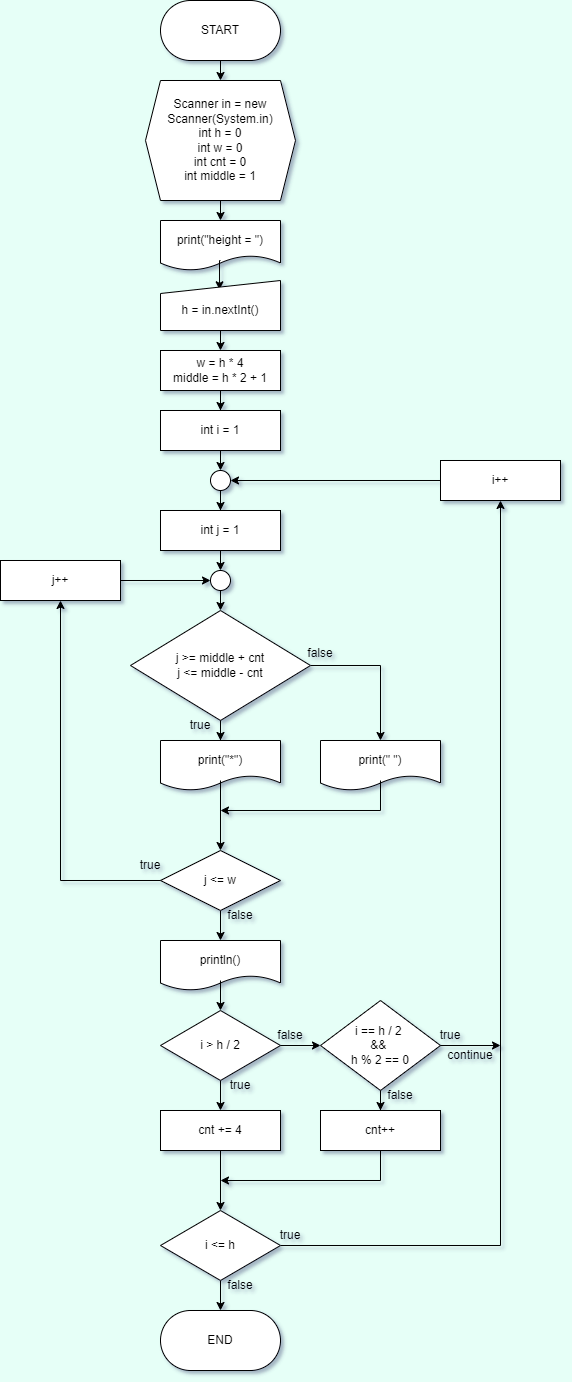

The diagram above was exported from draw.io. Its source (the exported page's mxGraphModel, read from the mxfile embedded in the PNG):
<mxGraphModel dx="460" dy="784" grid="1" gridSize="10" guides="1" tooltips="1" connect="1" arrows="1" fold="1" page="1" pageScale="1" pageWidth="827" pageHeight="1169" background="#E6FFF7" math="0" shadow="1">
  <root>
    <mxCell id="0" />
    <mxCell id="1" parent="0" />
    <mxCell id="wA5EKF9ezSaXrgdMOIPe-1" value="" style="rounded=1;whiteSpace=wrap;html=1;arcSize=50;" parent="1" vertex="1">
      <mxGeometry x="570" y="160" width="120" height="60" as="geometry" />
    </mxCell>
    <mxCell id="wA5EKF9ezSaXrgdMOIPe-2" style="edgeStyle=orthogonalEdgeStyle;rounded=0;orthogonalLoop=1;jettySize=auto;html=1;exitX=0.5;exitY=1;exitDx=0;exitDy=0;entryX=0.5;entryY=0;entryDx=0;entryDy=0;" parent="1" source="wA5EKF9ezSaXrgdMOIPe-3" target="wA5EKF9ezSaXrgdMOIPe-5" edge="1">
      <mxGeometry relative="1" as="geometry" />
    </mxCell>
    <mxCell id="wA5EKF9ezSaXrgdMOIPe-3" value="START" style="text;html=1;strokeColor=none;fillColor=none;align=center;verticalAlign=middle;whiteSpace=wrap;rounded=0;" parent="1" vertex="1">
      <mxGeometry x="570" y="160" width="120" height="60" as="geometry" />
    </mxCell>
    <mxCell id="wA5EKF9ezSaXrgdMOIPe-4" style="edgeStyle=orthogonalEdgeStyle;rounded=0;orthogonalLoop=1;jettySize=auto;html=1;exitX=0.5;exitY=1;exitDx=0;exitDy=0;entryX=0.5;entryY=0;entryDx=0;entryDy=0;" parent="1" source="wA5EKF9ezSaXrgdMOIPe-5" target="wA5EKF9ezSaXrgdMOIPe-6" edge="1">
      <mxGeometry relative="1" as="geometry" />
    </mxCell>
    <mxCell id="wA5EKF9ezSaXrgdMOIPe-5" value="Scanner in = new Scanner(System.in)&lt;br&gt;int h = 0&lt;br&gt;int w = 0&lt;br&gt;int cnt = 0&lt;br&gt;int middle = 1" style="shape=hexagon;perimeter=hexagonPerimeter2;whiteSpace=wrap;html=1;fixedSize=1;size=15;" parent="1" vertex="1">
      <mxGeometry x="555" y="240" width="150" height="120" as="geometry" />
    </mxCell>
    <mxCell id="wA5EKF9ezSaXrgdMOIPe-6" value="" style="shape=document;whiteSpace=wrap;html=1;boundedLbl=1;" parent="1" vertex="1">
      <mxGeometry x="570" y="380" width="120" height="50" as="geometry" />
    </mxCell>
    <mxCell id="wA5EKF9ezSaXrgdMOIPe-7" style="edgeStyle=orthogonalEdgeStyle;rounded=0;orthogonalLoop=1;jettySize=auto;html=1;exitX=0.5;exitY=1;exitDx=0;exitDy=0;entryX=0.492;entryY=0.186;entryDx=0;entryDy=0;entryPerimeter=0;" parent="1" source="wA5EKF9ezSaXrgdMOIPe-8" target="wA5EKF9ezSaXrgdMOIPe-9" edge="1">
      <mxGeometry relative="1" as="geometry" />
    </mxCell>
    <mxCell id="wA5EKF9ezSaXrgdMOIPe-8" value="print(&quot;height = &quot;)" style="text;html=1;strokeColor=none;fillColor=none;align=center;verticalAlign=middle;whiteSpace=wrap;rounded=0;" parent="1" vertex="1">
      <mxGeometry x="570" y="380" width="120" height="40" as="geometry" />
    </mxCell>
    <mxCell id="wA5EKF9ezSaXrgdMOIPe-9" value="" style="shape=manualInput;whiteSpace=wrap;html=1;size=13;" parent="1" vertex="1">
      <mxGeometry x="570" y="440" width="120" height="50" as="geometry" />
    </mxCell>
    <mxCell id="wA5EKF9ezSaXrgdMOIPe-10" style="edgeStyle=orthogonalEdgeStyle;rounded=0;orthogonalLoop=1;jettySize=auto;html=1;exitX=0.5;exitY=1;exitDx=0;exitDy=0;entryX=0.5;entryY=0;entryDx=0;entryDy=0;" parent="1" source="wA5EKF9ezSaXrgdMOIPe-11" target="wA5EKF9ezSaXrgdMOIPe-12" edge="1">
      <mxGeometry relative="1" as="geometry" />
    </mxCell>
    <mxCell id="wA5EKF9ezSaXrgdMOIPe-11" value="h = in.nextInt()" style="text;html=1;strokeColor=none;fillColor=none;align=center;verticalAlign=middle;whiteSpace=wrap;rounded=0;" parent="1" vertex="1">
      <mxGeometry x="570" y="450" width="120" height="40" as="geometry" />
    </mxCell>
    <mxCell id="wA5EKF9ezSaXrgdMOIPe-12" value="" style="rounded=0;whiteSpace=wrap;html=1;" parent="1" vertex="1">
      <mxGeometry x="570" y="510" width="120" height="40" as="geometry" />
    </mxCell>
    <mxCell id="wA5EKF9ezSaXrgdMOIPe-13" style="edgeStyle=orthogonalEdgeStyle;rounded=0;orthogonalLoop=1;jettySize=auto;html=1;entryX=0.5;entryY=0;entryDx=0;entryDy=0;" parent="1" source="wA5EKF9ezSaXrgdMOIPe-14" target="wA5EKF9ezSaXrgdMOIPe-19" edge="1">
      <mxGeometry relative="1" as="geometry" />
    </mxCell>
    <mxCell id="wA5EKF9ezSaXrgdMOIPe-14" value="w = h * 4&lt;br&gt;middle = h * 2 + 1" style="text;html=1;strokeColor=none;fillColor=none;align=center;verticalAlign=middle;whiteSpace=wrap;rounded=0;" parent="1" vertex="1">
      <mxGeometry x="570" y="510" width="120" height="40" as="geometry" />
    </mxCell>
    <mxCell id="wA5EKF9ezSaXrgdMOIPe-15" style="edgeStyle=orthogonalEdgeStyle;rounded=0;orthogonalLoop=1;jettySize=auto;html=1;" parent="1" source="wA5EKF9ezSaXrgdMOIPe-16" target="wA5EKF9ezSaXrgdMOIPe-22" edge="1">
      <mxGeometry relative="1" as="geometry" />
    </mxCell>
    <mxCell id="wA5EKF9ezSaXrgdMOIPe-16" value="" style="ellipse;whiteSpace=wrap;html=1;aspect=fixed;" parent="1" vertex="1">
      <mxGeometry x="620" y="630" width="20" height="20" as="geometry" />
    </mxCell>
    <mxCell id="wA5EKF9ezSaXrgdMOIPe-17" value="" style="rounded=0;whiteSpace=wrap;html=1;" parent="1" vertex="1">
      <mxGeometry x="570" y="570" width="120" height="40" as="geometry" />
    </mxCell>
    <mxCell id="wA5EKF9ezSaXrgdMOIPe-18" style="edgeStyle=orthogonalEdgeStyle;rounded=0;orthogonalLoop=1;jettySize=auto;html=1;exitX=0.5;exitY=1;exitDx=0;exitDy=0;entryX=0.5;entryY=0;entryDx=0;entryDy=0;" parent="1" source="wA5EKF9ezSaXrgdMOIPe-19" target="wA5EKF9ezSaXrgdMOIPe-16" edge="1">
      <mxGeometry relative="1" as="geometry" />
    </mxCell>
    <mxCell id="wA5EKF9ezSaXrgdMOIPe-19" value="int i = 1" style="text;html=1;strokeColor=none;fillColor=none;align=center;verticalAlign=middle;whiteSpace=wrap;rounded=0;" parent="1" vertex="1">
      <mxGeometry x="570" y="570" width="120" height="40" as="geometry" />
    </mxCell>
    <mxCell id="wA5EKF9ezSaXrgdMOIPe-20" value="" style="rounded=0;whiteSpace=wrap;html=1;" parent="1" vertex="1">
      <mxGeometry x="570" y="670" width="120" height="40" as="geometry" />
    </mxCell>
    <mxCell id="wA5EKF9ezSaXrgdMOIPe-21" style="edgeStyle=orthogonalEdgeStyle;rounded=0;orthogonalLoop=1;jettySize=auto;html=1;exitX=0.5;exitY=1;exitDx=0;exitDy=0;entryX=0.5;entryY=0;entryDx=0;entryDy=0;" parent="1" source="wA5EKF9ezSaXrgdMOIPe-22" target="wA5EKF9ezSaXrgdMOIPe-24" edge="1">
      <mxGeometry relative="1" as="geometry" />
    </mxCell>
    <mxCell id="wA5EKF9ezSaXrgdMOIPe-22" value="int j = 1" style="text;html=1;strokeColor=none;fillColor=none;align=center;verticalAlign=middle;whiteSpace=wrap;rounded=0;" parent="1" vertex="1">
      <mxGeometry x="570" y="670" width="120" height="40" as="geometry" />
    </mxCell>
    <mxCell id="wA5EKF9ezSaXrgdMOIPe-23" style="edgeStyle=orthogonalEdgeStyle;rounded=0;orthogonalLoop=1;jettySize=auto;html=1;exitX=0.5;exitY=1;exitDx=0;exitDy=0;entryX=0.5;entryY=0;entryDx=0;entryDy=0;" parent="1" source="wA5EKF9ezSaXrgdMOIPe-24" target="wA5EKF9ezSaXrgdMOIPe-27" edge="1">
      <mxGeometry relative="1" as="geometry" />
    </mxCell>
    <mxCell id="wA5EKF9ezSaXrgdMOIPe-24" value="" style="ellipse;whiteSpace=wrap;html=1;aspect=fixed;" parent="1" vertex="1">
      <mxGeometry x="620" y="730" width="20" height="20" as="geometry" />
    </mxCell>
    <mxCell id="wA5EKF9ezSaXrgdMOIPe-25" style="edgeStyle=orthogonalEdgeStyle;rounded=0;orthogonalLoop=1;jettySize=auto;html=1;entryX=0.5;entryY=0;entryDx=0;entryDy=0;" parent="1" source="wA5EKF9ezSaXrgdMOIPe-27" target="wA5EKF9ezSaXrgdMOIPe-31" edge="1">
      <mxGeometry relative="1" as="geometry" />
    </mxCell>
    <mxCell id="wA5EKF9ezSaXrgdMOIPe-26" style="edgeStyle=orthogonalEdgeStyle;rounded=0;orthogonalLoop=1;jettySize=auto;html=1;exitX=1;exitY=0.5;exitDx=0;exitDy=0;entryX=0.5;entryY=0;entryDx=0;entryDy=0;" parent="1" source="wA5EKF9ezSaXrgdMOIPe-27" target="wA5EKF9ezSaXrgdMOIPe-35" edge="1">
      <mxGeometry relative="1" as="geometry" />
    </mxCell>
    <mxCell id="wA5EKF9ezSaXrgdMOIPe-27" value="" style="rhombus;whiteSpace=wrap;html=1;" parent="1" vertex="1">
      <mxGeometry x="540" y="770" width="180" height="110" as="geometry" />
    </mxCell>
    <mxCell id="wA5EKF9ezSaXrgdMOIPe-28" value="j &amp;gt;= middle + cnt&lt;br&gt;j &amp;lt;= middle - cnt" style="text;html=1;strokeColor=none;fillColor=none;align=center;verticalAlign=middle;whiteSpace=wrap;rounded=0;" parent="1" vertex="1">
      <mxGeometry x="570" y="797.5" width="120" height="55" as="geometry" />
    </mxCell>
    <mxCell id="wA5EKF9ezSaXrgdMOIPe-29" value="" style="shape=document;whiteSpace=wrap;html=1;boundedLbl=1;" parent="1" vertex="1">
      <mxGeometry x="570" y="900" width="120" height="50" as="geometry" />
    </mxCell>
    <mxCell id="wA5EKF9ezSaXrgdMOIPe-30" style="edgeStyle=orthogonalEdgeStyle;rounded=0;orthogonalLoop=1;jettySize=auto;html=1;exitX=0.5;exitY=1;exitDx=0;exitDy=0;entryX=0.5;entryY=0;entryDx=0;entryDy=0;" parent="1" source="wA5EKF9ezSaXrgdMOIPe-31" target="wA5EKF9ezSaXrgdMOIPe-41" edge="1">
      <mxGeometry relative="1" as="geometry" />
    </mxCell>
    <mxCell id="wA5EKF9ezSaXrgdMOIPe-31" value="print(&quot;*&quot;)" style="text;html=1;strokeColor=none;fillColor=none;align=center;verticalAlign=middle;whiteSpace=wrap;rounded=0;" parent="1" vertex="1">
      <mxGeometry x="570" y="900" width="120" height="40" as="geometry" />
    </mxCell>
    <mxCell id="wA5EKF9ezSaXrgdMOIPe-32" value="true" style="text;html=1;strokeColor=none;fillColor=none;align=center;verticalAlign=middle;whiteSpace=wrap;rounded=0;" parent="1" vertex="1">
      <mxGeometry x="580" y="870" width="60" height="30" as="geometry" />
    </mxCell>
    <mxCell id="wA5EKF9ezSaXrgdMOIPe-33" value="" style="shape=document;whiteSpace=wrap;html=1;boundedLbl=1;" parent="1" vertex="1">
      <mxGeometry x="730" y="900" width="120" height="50" as="geometry" />
    </mxCell>
    <mxCell id="wA5EKF9ezSaXrgdMOIPe-34" style="edgeStyle=orthogonalEdgeStyle;rounded=0;orthogonalLoop=1;jettySize=auto;html=1;exitX=0.5;exitY=1;exitDx=0;exitDy=0;" parent="1" source="wA5EKF9ezSaXrgdMOIPe-35" edge="1">
      <mxGeometry relative="1" as="geometry">
        <mxPoint x="630" y="970" as="targetPoint" />
        <Array as="points">
          <mxPoint x="790" y="970" />
        </Array>
      </mxGeometry>
    </mxCell>
    <mxCell id="wA5EKF9ezSaXrgdMOIPe-35" value="print(&quot; &quot;)" style="text;html=1;strokeColor=none;fillColor=none;align=center;verticalAlign=middle;whiteSpace=wrap;rounded=0;" parent="1" vertex="1">
      <mxGeometry x="730" y="900" width="120" height="40" as="geometry" />
    </mxCell>
    <mxCell id="wA5EKF9ezSaXrgdMOIPe-36" value="false" style="text;html=1;strokeColor=none;fillColor=none;align=center;verticalAlign=middle;whiteSpace=wrap;rounded=0;" parent="1" vertex="1">
      <mxGeometry x="700" y="797.5" width="60" height="30" as="geometry" />
    </mxCell>
    <mxCell id="wA5EKF9ezSaXrgdMOIPe-37" value="" style="shape=document;whiteSpace=wrap;html=1;boundedLbl=1;" parent="1" vertex="1">
      <mxGeometry x="570" y="1100" width="120" height="50" as="geometry" />
    </mxCell>
    <mxCell id="wA5EKF9ezSaXrgdMOIPe-38" style="edgeStyle=orthogonalEdgeStyle;rounded=0;orthogonalLoop=1;jettySize=auto;html=1;exitX=0.5;exitY=1;exitDx=0;exitDy=0;entryX=0.5;entryY=0;entryDx=0;entryDy=0;" parent="1" source="wA5EKF9ezSaXrgdMOIPe-39" target="wA5EKF9ezSaXrgdMOIPe-50" edge="1">
      <mxGeometry relative="1" as="geometry" />
    </mxCell>
    <mxCell id="wA5EKF9ezSaXrgdMOIPe-39" value="println()" style="text;html=1;strokeColor=none;fillColor=none;align=center;verticalAlign=middle;whiteSpace=wrap;rounded=0;" parent="1" vertex="1">
      <mxGeometry x="570" y="1100" width="120" height="40" as="geometry" />
    </mxCell>
    <mxCell id="wA5EKF9ezSaXrgdMOIPe-40" style="edgeStyle=orthogonalEdgeStyle;rounded=0;orthogonalLoop=1;jettySize=auto;html=1;entryX=0.5;entryY=0;entryDx=0;entryDy=0;" parent="1" source="wA5EKF9ezSaXrgdMOIPe-41" target="wA5EKF9ezSaXrgdMOIPe-39" edge="1">
      <mxGeometry relative="1" as="geometry" />
    </mxCell>
    <mxCell id="wA5EKF9ezSaXrgdMOIPe-41" value="" style="rhombus;whiteSpace=wrap;html=1;" parent="1" vertex="1">
      <mxGeometry x="570" y="1010" width="120" height="60" as="geometry" />
    </mxCell>
    <mxCell id="wA5EKF9ezSaXrgdMOIPe-42" style="edgeStyle=orthogonalEdgeStyle;rounded=0;orthogonalLoop=1;jettySize=auto;html=1;exitX=0;exitY=0.5;exitDx=0;exitDy=0;entryX=0.5;entryY=1;entryDx=0;entryDy=0;" parent="1" source="wA5EKF9ezSaXrgdMOIPe-43" target="wA5EKF9ezSaXrgdMOIPe-46" edge="1">
      <mxGeometry relative="1" as="geometry" />
    </mxCell>
    <mxCell id="wA5EKF9ezSaXrgdMOIPe-43" value="j &amp;lt;= w" style="text;html=1;strokeColor=none;fillColor=none;align=center;verticalAlign=middle;whiteSpace=wrap;rounded=0;" parent="1" vertex="1">
      <mxGeometry x="570" y="1020" width="120" height="40" as="geometry" />
    </mxCell>
    <mxCell id="wA5EKF9ezSaXrgdMOIPe-44" value="" style="rounded=0;whiteSpace=wrap;html=1;" parent="1" vertex="1">
      <mxGeometry x="410" y="720" width="120" height="40" as="geometry" />
    </mxCell>
    <mxCell id="wA5EKF9ezSaXrgdMOIPe-45" style="edgeStyle=orthogonalEdgeStyle;rounded=0;orthogonalLoop=1;jettySize=auto;html=1;exitX=1;exitY=0.5;exitDx=0;exitDy=0;entryX=0;entryY=0.5;entryDx=0;entryDy=0;" parent="1" source="wA5EKF9ezSaXrgdMOIPe-46" target="wA5EKF9ezSaXrgdMOIPe-24" edge="1">
      <mxGeometry relative="1" as="geometry" />
    </mxCell>
    <mxCell id="wA5EKF9ezSaXrgdMOIPe-46" value="j++" style="text;html=1;strokeColor=none;fillColor=none;align=center;verticalAlign=middle;whiteSpace=wrap;rounded=0;" parent="1" vertex="1">
      <mxGeometry x="410" y="720" width="120" height="40" as="geometry" />
    </mxCell>
    <mxCell id="wA5EKF9ezSaXrgdMOIPe-47" value="true" style="text;html=1;strokeColor=none;fillColor=none;align=center;verticalAlign=middle;whiteSpace=wrap;rounded=0;" parent="1" vertex="1">
      <mxGeometry x="530" y="1010" width="60" height="30" as="geometry" />
    </mxCell>
    <mxCell id="wA5EKF9ezSaXrgdMOIPe-48" value="false" style="text;html=1;strokeColor=none;fillColor=none;align=center;verticalAlign=middle;whiteSpace=wrap;rounded=0;" parent="1" vertex="1">
      <mxGeometry x="620" y="1060" width="60" height="30" as="geometry" />
    </mxCell>
    <mxCell id="wA5EKF9ezSaXrgdMOIPe-49" value="" style="edgeStyle=orthogonalEdgeStyle;rounded=0;orthogonalLoop=1;jettySize=auto;html=1;" parent="1" source="wA5EKF9ezSaXrgdMOIPe-50" target="wA5EKF9ezSaXrgdMOIPe-53" edge="1">
      <mxGeometry relative="1" as="geometry" />
    </mxCell>
    <mxCell id="wA5EKF9ezSaXrgdMOIPe-50" value="" style="rhombus;whiteSpace=wrap;html=1;" parent="1" vertex="1">
      <mxGeometry x="570" y="1170" width="120" height="70" as="geometry" />
    </mxCell>
    <mxCell id="wA5EKF9ezSaXrgdMOIPe-51" value="" style="edgeStyle=orthogonalEdgeStyle;rounded=0;orthogonalLoop=1;jettySize=auto;html=1;" parent="1" source="wA5EKF9ezSaXrgdMOIPe-52" target="wA5EKF9ezSaXrgdMOIPe-58" edge="1">
      <mxGeometry relative="1" as="geometry" />
    </mxCell>
    <mxCell id="wA5EKF9ezSaXrgdMOIPe-52" value="i &amp;gt; h / 2" style="text;html=1;strokeColor=none;fillColor=none;align=center;verticalAlign=middle;whiteSpace=wrap;rounded=0;" parent="1" vertex="1">
      <mxGeometry x="570" y="1185" width="120" height="40" as="geometry" />
    </mxCell>
    <mxCell id="wA5EKF9ezSaXrgdMOIPe-53" value="" style="whiteSpace=wrap;html=1;" parent="1" vertex="1">
      <mxGeometry x="570" y="1270" width="120" height="40" as="geometry" />
    </mxCell>
    <mxCell id="wA5EKF9ezSaXrgdMOIPe-54" value="" style="edgeStyle=orthogonalEdgeStyle;rounded=0;orthogonalLoop=1;jettySize=auto;html=1;" parent="1" source="wA5EKF9ezSaXrgdMOIPe-55" target="wA5EKF9ezSaXrgdMOIPe-65" edge="1">
      <mxGeometry relative="1" as="geometry" />
    </mxCell>
    <mxCell id="wA5EKF9ezSaXrgdMOIPe-55" value="cnt += 4" style="text;html=1;strokeColor=none;fillColor=none;align=center;verticalAlign=middle;whiteSpace=wrap;rounded=0;" parent="1" vertex="1">
      <mxGeometry x="570" y="1270" width="120" height="40" as="geometry" />
    </mxCell>
    <mxCell id="wA5EKF9ezSaXrgdMOIPe-56" value="true" style="text;html=1;strokeColor=none;fillColor=none;align=center;verticalAlign=middle;whiteSpace=wrap;rounded=0;" parent="1" vertex="1">
      <mxGeometry x="620" y="1230" width="60" height="30" as="geometry" />
    </mxCell>
    <mxCell id="wA5EKF9ezSaXrgdMOIPe-57" value="" style="edgeStyle=orthogonalEdgeStyle;rounded=0;orthogonalLoop=1;jettySize=auto;html=1;" parent="1" source="wA5EKF9ezSaXrgdMOIPe-58" target="wA5EKF9ezSaXrgdMOIPe-71" edge="1">
      <mxGeometry relative="1" as="geometry" />
    </mxCell>
    <mxCell id="wA5EKF9ezSaXrgdMOIPe-58" value="" style="rhombus;whiteSpace=wrap;html=1;" parent="1" vertex="1">
      <mxGeometry x="730" y="1160" width="120" height="90" as="geometry" />
    </mxCell>
    <mxCell id="wA5EKF9ezSaXrgdMOIPe-59" style="edgeStyle=orthogonalEdgeStyle;rounded=0;orthogonalLoop=1;jettySize=auto;html=1;exitX=1;exitY=0.5;exitDx=0;exitDy=0;" parent="1" source="wA5EKF9ezSaXrgdMOIPe-60" edge="1">
      <mxGeometry relative="1" as="geometry">
        <mxPoint x="910" y="1205" as="targetPoint" />
      </mxGeometry>
    </mxCell>
    <mxCell id="wA5EKF9ezSaXrgdMOIPe-60" value="i == h / 2 &lt;br&gt;&amp;amp;&amp;amp; &lt;br&gt;h % 2 == 0" style="text;html=1;strokeColor=none;fillColor=none;align=center;verticalAlign=middle;whiteSpace=wrap;rounded=0;" parent="1" vertex="1">
      <mxGeometry x="730" y="1185" width="120" height="40" as="geometry" />
    </mxCell>
    <mxCell id="wA5EKF9ezSaXrgdMOIPe-61" value="true" style="text;html=1;strokeColor=none;fillColor=none;align=center;verticalAlign=middle;whiteSpace=wrap;rounded=0;" parent="1" vertex="1">
      <mxGeometry x="830" y="1180" width="60" height="30" as="geometry" />
    </mxCell>
    <mxCell id="wA5EKF9ezSaXrgdMOIPe-62" value="false" style="text;html=1;strokeColor=none;fillColor=none;align=center;verticalAlign=middle;whiteSpace=wrap;rounded=0;" parent="1" vertex="1">
      <mxGeometry x="780" y="1240" width="60" height="30" as="geometry" />
    </mxCell>
    <mxCell id="wA5EKF9ezSaXrgdMOIPe-63" style="edgeStyle=orthogonalEdgeStyle;rounded=0;orthogonalLoop=1;jettySize=auto;html=1;entryX=0.5;entryY=1;entryDx=0;entryDy=0;" parent="1" source="wA5EKF9ezSaXrgdMOIPe-65" target="wA5EKF9ezSaXrgdMOIPe-69" edge="1">
      <mxGeometry relative="1" as="geometry" />
    </mxCell>
    <mxCell id="wA5EKF9ezSaXrgdMOIPe-64" style="edgeStyle=orthogonalEdgeStyle;rounded=0;orthogonalLoop=1;jettySize=auto;html=1;exitX=0.5;exitY=1;exitDx=0;exitDy=0;entryX=0.5;entryY=0;entryDx=0;entryDy=0;" parent="1" source="wA5EKF9ezSaXrgdMOIPe-65" target="wA5EKF9ezSaXrgdMOIPe-78" edge="1">
      <mxGeometry relative="1" as="geometry" />
    </mxCell>
    <mxCell id="wA5EKF9ezSaXrgdMOIPe-65" value="" style="rhombus;whiteSpace=wrap;html=1;" parent="1" vertex="1">
      <mxGeometry x="570" y="1370" width="120" height="70" as="geometry" />
    </mxCell>
    <mxCell id="wA5EKF9ezSaXrgdMOIPe-66" value="i &amp;lt;= h" style="text;html=1;strokeColor=none;fillColor=none;align=center;verticalAlign=middle;whiteSpace=wrap;rounded=0;" parent="1" vertex="1">
      <mxGeometry x="570" y="1385" width="120" height="40" as="geometry" />
    </mxCell>
    <mxCell id="wA5EKF9ezSaXrgdMOIPe-67" style="edgeStyle=orthogonalEdgeStyle;rounded=0;orthogonalLoop=1;jettySize=auto;html=1;entryX=1;entryY=0.5;entryDx=0;entryDy=0;" parent="1" source="wA5EKF9ezSaXrgdMOIPe-68" target="wA5EKF9ezSaXrgdMOIPe-16" edge="1">
      <mxGeometry relative="1" as="geometry" />
    </mxCell>
    <mxCell id="wA5EKF9ezSaXrgdMOIPe-68" value="" style="rounded=0;whiteSpace=wrap;html=1;" parent="1" vertex="1">
      <mxGeometry x="850" y="620" width="120" height="40" as="geometry" />
    </mxCell>
    <mxCell id="wA5EKF9ezSaXrgdMOIPe-69" value="i++" style="text;html=1;strokeColor=none;fillColor=none;align=center;verticalAlign=middle;whiteSpace=wrap;rounded=0;" parent="1" vertex="1">
      <mxGeometry x="850" y="620" width="120" height="40" as="geometry" />
    </mxCell>
    <mxCell id="wA5EKF9ezSaXrgdMOIPe-70" value="continue" style="text;html=1;strokeColor=none;fillColor=none;align=center;verticalAlign=middle;whiteSpace=wrap;rounded=0;" parent="1" vertex="1">
      <mxGeometry x="850" y="1200" width="60" height="30" as="geometry" />
    </mxCell>
    <mxCell id="wA5EKF9ezSaXrgdMOIPe-71" value="" style="whiteSpace=wrap;html=1;" parent="1" vertex="1">
      <mxGeometry x="730" y="1270" width="120" height="40" as="geometry" />
    </mxCell>
    <mxCell id="wA5EKF9ezSaXrgdMOIPe-72" value="false" style="text;html=1;strokeColor=none;fillColor=none;align=center;verticalAlign=middle;whiteSpace=wrap;rounded=0;" parent="1" vertex="1">
      <mxGeometry x="670" y="1180" width="60" height="30" as="geometry" />
    </mxCell>
    <mxCell id="wA5EKF9ezSaXrgdMOIPe-73" style="edgeStyle=orthogonalEdgeStyle;rounded=0;orthogonalLoop=1;jettySize=auto;html=1;exitX=0.5;exitY=1;exitDx=0;exitDy=0;" parent="1" source="wA5EKF9ezSaXrgdMOIPe-74" edge="1">
      <mxGeometry relative="1" as="geometry">
        <mxPoint x="630" y="1340" as="targetPoint" />
        <Array as="points">
          <mxPoint x="790" y="1340" />
          <mxPoint x="630" y="1340" />
        </Array>
      </mxGeometry>
    </mxCell>
    <mxCell id="wA5EKF9ezSaXrgdMOIPe-74" value="cnt++" style="text;html=1;strokeColor=none;fillColor=none;align=center;verticalAlign=middle;whiteSpace=wrap;rounded=0;" parent="1" vertex="1">
      <mxGeometry x="730" y="1270" width="120" height="40" as="geometry" />
    </mxCell>
    <mxCell id="wA5EKF9ezSaXrgdMOIPe-75" value="true" style="text;html=1;strokeColor=none;fillColor=none;align=center;verticalAlign=middle;whiteSpace=wrap;rounded=0;" parent="1" vertex="1">
      <mxGeometry x="670" y="1380" width="60" height="30" as="geometry" />
    </mxCell>
    <mxCell id="wA5EKF9ezSaXrgdMOIPe-76" value="false" style="text;html=1;strokeColor=none;fillColor=none;align=center;verticalAlign=middle;whiteSpace=wrap;rounded=0;" parent="1" vertex="1">
      <mxGeometry x="620" y="1430" width="60" height="30" as="geometry" />
    </mxCell>
    <mxCell id="wA5EKF9ezSaXrgdMOIPe-77" value="" style="rounded=1;whiteSpace=wrap;html=1;arcSize=50;" parent="1" vertex="1">
      <mxGeometry x="570" y="1470" width="120" height="60" as="geometry" />
    </mxCell>
    <mxCell id="wA5EKF9ezSaXrgdMOIPe-78" value="END" style="text;html=1;strokeColor=none;fillColor=none;align=center;verticalAlign=middle;whiteSpace=wrap;rounded=0;" parent="1" vertex="1">
      <mxGeometry x="570" y="1470" width="120" height="60" as="geometry" />
    </mxCell>
  </root>
</mxGraphModel>